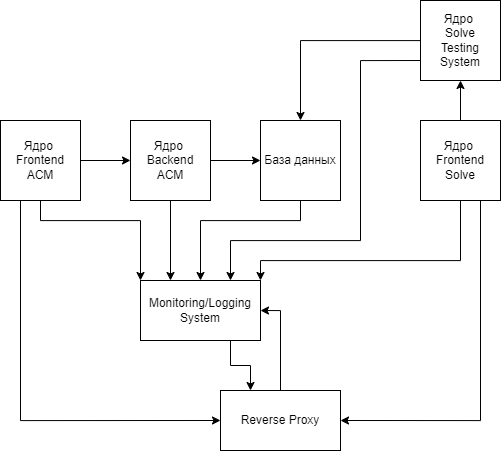

The diagram above was exported from draw.io. Its source (the exported page's mxGraphModel, read from the mxfile embedded in the PNG):
<mxGraphModel dx="1731" dy="1040" grid="1" gridSize="10" guides="1" tooltips="1" connect="1" arrows="1" fold="1" page="1" pageScale="1" pageWidth="827" pageHeight="583" math="0" shadow="0">
  <root>
    <mxCell id="0" />
    <mxCell id="1" parent="0" />
    <mxCell id="jQVqpGdy55bVpMf5m1QV-11" style="edgeStyle=orthogonalEdgeStyle;rounded=0;orthogonalLoop=1;jettySize=auto;html=1;entryX=0;entryY=0.5;entryDx=0;entryDy=0;" edge="1" parent="1" source="jQVqpGdy55bVpMf5m1QV-1" target="jQVqpGdy55bVpMf5m1QV-2">
      <mxGeometry relative="1" as="geometry" />
    </mxCell>
    <mxCell id="jQVqpGdy55bVpMf5m1QV-15" style="edgeStyle=orthogonalEdgeStyle;rounded=0;orthogonalLoop=1;jettySize=auto;html=1;entryX=0.25;entryY=0;entryDx=0;entryDy=0;" edge="1" parent="1" source="jQVqpGdy55bVpMf5m1QV-1" target="jQVqpGdy55bVpMf5m1QV-9">
      <mxGeometry relative="1" as="geometry" />
    </mxCell>
    <mxCell id="jQVqpGdy55bVpMf5m1QV-1" value="Ядро&amp;nbsp;&lt;br&gt;Backend&lt;br&gt;ACM" style="whiteSpace=wrap;html=1;aspect=fixed;" vertex="1" parent="1">
      <mxGeometry x="293" y="187" width="80" height="80" as="geometry" />
    </mxCell>
    <mxCell id="jQVqpGdy55bVpMf5m1QV-16" style="edgeStyle=orthogonalEdgeStyle;rounded=0;orthogonalLoop=1;jettySize=auto;html=1;entryX=0.5;entryY=0;entryDx=0;entryDy=0;" edge="1" parent="1" source="jQVqpGdy55bVpMf5m1QV-2" target="jQVqpGdy55bVpMf5m1QV-9">
      <mxGeometry relative="1" as="geometry">
        <Array as="points">
          <mxPoint x="463" y="287" />
          <mxPoint x="363" y="287" />
        </Array>
      </mxGeometry>
    </mxCell>
    <mxCell id="jQVqpGdy55bVpMf5m1QV-2" value="База данных" style="whiteSpace=wrap;html=1;aspect=fixed;" vertex="1" parent="1">
      <mxGeometry x="423" y="187" width="80" height="80" as="geometry" />
    </mxCell>
    <mxCell id="jQVqpGdy55bVpMf5m1QV-10" style="edgeStyle=orthogonalEdgeStyle;rounded=0;orthogonalLoop=1;jettySize=auto;html=1;entryX=0;entryY=0.5;entryDx=0;entryDy=0;" edge="1" parent="1" source="jQVqpGdy55bVpMf5m1QV-3" target="jQVqpGdy55bVpMf5m1QV-1">
      <mxGeometry relative="1" as="geometry" />
    </mxCell>
    <mxCell id="jQVqpGdy55bVpMf5m1QV-21" style="edgeStyle=orthogonalEdgeStyle;rounded=0;orthogonalLoop=1;jettySize=auto;html=1;entryX=0;entryY=0;entryDx=0;entryDy=0;" edge="1" parent="1" source="jQVqpGdy55bVpMf5m1QV-3" target="jQVqpGdy55bVpMf5m1QV-9">
      <mxGeometry relative="1" as="geometry">
        <Array as="points">
          <mxPoint x="203" y="287" />
          <mxPoint x="303" y="287" />
        </Array>
      </mxGeometry>
    </mxCell>
    <mxCell id="jQVqpGdy55bVpMf5m1QV-23" style="edgeStyle=orthogonalEdgeStyle;rounded=0;orthogonalLoop=1;jettySize=auto;html=1;exitX=0.25;exitY=1;exitDx=0;exitDy=0;entryX=0;entryY=0.5;entryDx=0;entryDy=0;" edge="1" parent="1" source="jQVqpGdy55bVpMf5m1QV-3" target="jQVqpGdy55bVpMf5m1QV-6">
      <mxGeometry relative="1" as="geometry" />
    </mxCell>
    <mxCell id="jQVqpGdy55bVpMf5m1QV-3" value="Ядро&amp;nbsp;&lt;br&gt;Frontend &lt;br&gt;ACM" style="whiteSpace=wrap;html=1;aspect=fixed;" vertex="1" parent="1">
      <mxGeometry x="163" y="187" width="80" height="80" as="geometry" />
    </mxCell>
    <mxCell id="jQVqpGdy55bVpMf5m1QV-13" style="edgeStyle=orthogonalEdgeStyle;rounded=0;orthogonalLoop=1;jettySize=auto;html=1;entryX=0.5;entryY=1;entryDx=0;entryDy=0;" edge="1" parent="1" source="jQVqpGdy55bVpMf5m1QV-4" target="jQVqpGdy55bVpMf5m1QV-7">
      <mxGeometry relative="1" as="geometry" />
    </mxCell>
    <mxCell id="jQVqpGdy55bVpMf5m1QV-22" style="edgeStyle=orthogonalEdgeStyle;rounded=0;orthogonalLoop=1;jettySize=auto;html=1;entryX=1;entryY=0;entryDx=0;entryDy=0;" edge="1" parent="1" source="jQVqpGdy55bVpMf5m1QV-4" target="jQVqpGdy55bVpMf5m1QV-9">
      <mxGeometry relative="1" as="geometry">
        <Array as="points">
          <mxPoint x="623" y="327" />
          <mxPoint x="423" y="327" />
        </Array>
      </mxGeometry>
    </mxCell>
    <mxCell id="jQVqpGdy55bVpMf5m1QV-24" style="edgeStyle=orthogonalEdgeStyle;rounded=0;orthogonalLoop=1;jettySize=auto;html=1;exitX=0.75;exitY=1;exitDx=0;exitDy=0;entryX=1;entryY=0.5;entryDx=0;entryDy=0;" edge="1" parent="1" source="jQVqpGdy55bVpMf5m1QV-4" target="jQVqpGdy55bVpMf5m1QV-6">
      <mxGeometry relative="1" as="geometry" />
    </mxCell>
    <mxCell id="jQVqpGdy55bVpMf5m1QV-4" value="Ядро&amp;nbsp;&lt;br&gt;Frontend &lt;br&gt;Solve" style="whiteSpace=wrap;html=1;aspect=fixed;" vertex="1" parent="1">
      <mxGeometry x="583" y="187" width="80" height="80" as="geometry" />
    </mxCell>
    <mxCell id="jQVqpGdy55bVpMf5m1QV-17" style="edgeStyle=orthogonalEdgeStyle;rounded=0;orthogonalLoop=1;jettySize=auto;html=1;entryX=1;entryY=0.5;entryDx=0;entryDy=0;" edge="1" parent="1" source="jQVqpGdy55bVpMf5m1QV-6" target="jQVqpGdy55bVpMf5m1QV-9">
      <mxGeometry relative="1" as="geometry" />
    </mxCell>
    <mxCell id="jQVqpGdy55bVpMf5m1QV-6" value="Reverse Proxy" style="rounded=0;whiteSpace=wrap;html=1;" vertex="1" parent="1">
      <mxGeometry x="383" y="457" width="120" height="60" as="geometry" />
    </mxCell>
    <mxCell id="jQVqpGdy55bVpMf5m1QV-12" style="edgeStyle=orthogonalEdgeStyle;rounded=0;orthogonalLoop=1;jettySize=auto;html=1;entryX=0.5;entryY=0;entryDx=0;entryDy=0;" edge="1" parent="1" source="jQVqpGdy55bVpMf5m1QV-7" target="jQVqpGdy55bVpMf5m1QV-2">
      <mxGeometry relative="1" as="geometry" />
    </mxCell>
    <mxCell id="jQVqpGdy55bVpMf5m1QV-20" style="edgeStyle=orthogonalEdgeStyle;rounded=0;orthogonalLoop=1;jettySize=auto;html=1;exitX=0;exitY=0.75;exitDx=0;exitDy=0;entryX=0.75;entryY=0;entryDx=0;entryDy=0;" edge="1" parent="1" source="jQVqpGdy55bVpMf5m1QV-7" target="jQVqpGdy55bVpMf5m1QV-9">
      <mxGeometry relative="1" as="geometry">
        <Array as="points">
          <mxPoint x="523" y="127" />
          <mxPoint x="523" y="307" />
          <mxPoint x="393" y="307" />
        </Array>
      </mxGeometry>
    </mxCell>
    <mxCell id="jQVqpGdy55bVpMf5m1QV-7" value="Ядро&amp;nbsp;&lt;br&gt;Solve&lt;br&gt;Testing System" style="whiteSpace=wrap;html=1;aspect=fixed;" vertex="1" parent="1">
      <mxGeometry x="583" y="67" width="80" height="80" as="geometry" />
    </mxCell>
    <mxCell id="jQVqpGdy55bVpMf5m1QV-25" style="edgeStyle=orthogonalEdgeStyle;rounded=0;orthogonalLoop=1;jettySize=auto;html=1;exitX=0.75;exitY=1;exitDx=0;exitDy=0;entryX=0.25;entryY=0;entryDx=0;entryDy=0;" edge="1" parent="1" source="jQVqpGdy55bVpMf5m1QV-9" target="jQVqpGdy55bVpMf5m1QV-6">
      <mxGeometry relative="1" as="geometry" />
    </mxCell>
    <mxCell id="jQVqpGdy55bVpMf5m1QV-9" value="Monitoring/Logging&lt;br&gt;System" style="rounded=0;whiteSpace=wrap;html=1;" vertex="1" parent="1">
      <mxGeometry x="303" y="347" width="120" height="60" as="geometry" />
    </mxCell>
  </root>
</mxGraphModel>